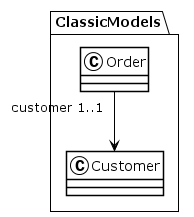

The diagram above was rendered by PlantUML. Its source (embedded in the PNG):
@startuml
!theme plain
package ClassicModels {
class Order {
}
Order "customer 1..1" --> Customer
class Customer {
}
}
@enduml